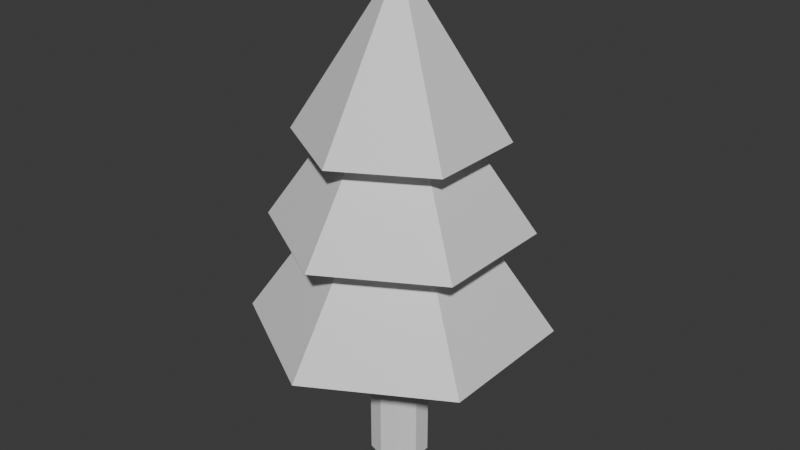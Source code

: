 # Source: tree.blend  (saved by Blender 4.2.66; exported with 4.5.12 LTS)
import bpy
from mathutils import Matrix  # noqa: F401  (used for matrix-valued properties, if any)

bpy.ops.wm.read_factory_settings(use_empty=True)
scene = bpy.context.scene
scene.name = 'Scene'

# ---- collections
col_collection = bpy.data.collections.new('Collection'); scene.collection.children.link(col_collection)

# ---- materials (node trees are filled in below, after node groups)
mat_material_001 = bpy.data.materials.new('Material.001')

# ---- material node trees
mat_material_001.use_nodes = True; mat_material_001.node_tree.nodes.clear()
_N = mat_material_001.node_tree.nodes; _L = mat_material_001.node_tree.links
n0 = _N.new('ShaderNodeBsdfPrincipled'); n0.name = 'Principled BSDF'; n0.location = (10, 300)
n1 = _N.new('ShaderNodeOutputMaterial'); n1.name = 'Material Output'; n1.location = (300, 300)
_L.new(n0.outputs[0], n1.inputs[0])
n1.is_active_output = True

# ---- world
world_world = bpy.data.worlds.new('World'); scene.world = world_world
world_world.use_nodes = True; world_world.node_tree.nodes.clear()
_N = world_world.node_tree.nodes; _L = world_world.node_tree.links
n0 = _N.new('ShaderNodeOutputWorld'); n0.name = 'World Output'; n0.location = (300, 300)
n1 = _N.new('ShaderNodeBackground'); n1.name = 'Background'; n1.location = (10, 300)
n1.inputs[0].default_value = (0.05088, 0.05088, 0.05088, 1.0)
_L.new(n1.outputs[0], n0.inputs[0])
n0.is_active_output = True
world_world.color = (0.05088, 0.05088, 0.05088)
world_world.sun_shadow_jitter_overblur = 0.0

# ---- meshes
me_cylinder = bpy.data.meshes.new('Cylinder')
me_cylinder.from_pydata([(0.0, 0.3, -2.0), (0.0, 0.3, 2.0), (0.1763, 0.2427, -2.0), (0.1763, 0.2427, 2.0), (0.2853, 0.09271, -2.0), (0.2853, 0.09271, 2.0), (0.2853, -0.09271, -2.0), (0.2853, -0.09271, 2.0), (0.1763, -0.2427, -2.0), (0.1763, -0.2427, 2.0), (0.0, -0.3, -2.0), (0.0, -0.3, 2.0), (-0.1763, -0.2427, -2.0), (-0.1763, -0.2427, 2.0), (-0.2853, -0.09271, -2.0), (-0.2853, -0.09271, 2.0), (-0.2853, 0.09271, -2.0), (-0.2853, 0.09271, 2.0), (-0.1763, 0.2427, -2.0), (-0.1763, 0.2427, 2.0)], [], [(0, 1, 3, 2), (2, 3, 5, 4), (4, 5, 7, 6), (6, 7, 9, 8), (8, 9, 11, 10), (10, 11, 13, 12), (12, 13, 15, 14), (14, 15, 17, 16), (3, 1, 19, 17, 15, 13, 11, 9, 7, 5), (16, 17, 19, 18), (18, 19, 1, 0), (0, 2, 4, 6, 8, 10, 12, 14, 16, 18)])
_uv = me_cylinder.uv_layers.new(name='UVMap')
_uv.uv.foreach_set('vector', [1.0, 0.5, 1.0, 1.0, 0.9, 1.0, 0.9, 0.5, 0.9, 0.5, 0.9, 1.0, 0.8, 1.0, 0.8, 0.5, 0.8, 0.5, 0.8, 1.0, 0.7, 1.0, 0.7, 0.5, 0.7, 0.5, 0.7, 1.0, 0.6, 1.0, 0.6, 0.5, 0.6, 0.5, 0.6, 1.0, 0.5, 1.0, 0.5, 0.5, 0.5, 0.5, 0.5, 1.0, 0.4, 1.0, 0.4, 0.5, 0.4, 0.5, 0.4, 1.0, 0.3, 1.0, 0.3, 0.5, 0.3, 0.5, 0.3, 1.0, 0.2, 1.0, 0.2, 0.5, 0.3911, 0.4442, 0.25, 0.49, 0.1089, 0.4442, 0.02175, 0.3242, 0.02175, 0.1758, 0.1089, 0.05584, 0.25, 0.01, 0.3911, 0.05584, 0.4783, 0.1758, 0.4783, 0.3242, 0.2, 0.5, 0.2, 1.0, 0.1, 1.0, 0.1, 0.5, 0.1, 0.5, 0.1, 1.0, -7.451e-08, 1.0, -7.451e-08, 0.5, 0.75, 0.49, 0.8911, 0.4442, 0.9783, 0.3242, 0.9783, 0.1758, 0.8911, 0.05584, 0.75, 0.01, 0.6089, 0.05584, 0.5217, 0.1758, 0.5217, 0.3242, 0.6089, 0.4442])
me_cylinder.update()
me_cylinder_001 = bpy.data.meshes.new('Cylinder.001')
me_cylinder_001.from_pydata([(0.0, 1.482, -0.5), (0.0, 0.7803, 0.5), (1.283, 0.741, -0.5), (0.6757, 0.3901, 0.5), (1.283, -0.741, -0.5), (0.6757, -0.3901, 0.5), (0.0, -1.482, -0.5), (0.0, -0.7803, 0.5), (-1.283, -0.741, -0.5), (-0.6757, -0.3901, 0.5), (-1.283, 0.741, -0.5), (-0.6757, 0.3901, 0.5), (6.158e-09, 1.264, 0.5239), (1.095, 0.632, 0.5239), (1.095, -0.632, 0.5239), (6.158e-09, -1.264, 0.5239), (-1.095, -0.632, 0.5239), (-1.095, 0.632, 0.5239), (0.5721, 0.3303, 1.395), (-1.381e-09, 0.6606, 1.395), (0.5721, -0.3303, 1.395), (-1.381e-09, -0.6606, 1.395), (-0.5721, -0.3303, 1.395), (-0.5721, 0.3303, 1.395), (-0.8735, 0.5043, 1.404), (0.8735, 0.5043, 1.404), (-7.895e-10, 1.009, 1.404), (0.8735, -0.5043, 1.404), (-7.895e-10, -1.009, 1.404), (-0.8735, -0.5043, 1.404), (-1.242e-08, 2.484e-09, 3.002)], [], [(0, 1, 3, 2), (2, 3, 5, 4), (4, 5, 7, 6), (6, 7, 9, 8), (8, 9, 11, 10), (10, 11, 1, 0), (0, 2, 4, 6, 8, 10), (12, 17, 23, 19), (26, 19, 23, 24), (26, 30, 25), (13, 12, 19, 18), (14, 13, 18, 20), (15, 14, 20, 21), (16, 15, 21, 22), (17, 16, 22, 23), (16, 9, 7, 15), (15, 7, 5, 14), (14, 5, 3, 13), (13, 3, 1, 12), (12, 1, 11, 17), (17, 11, 9, 16), (27, 30, 28), (29, 30, 24), (25, 30, 27), (28, 30, 29), (24, 30, 26), (24, 23, 22, 29), (29, 22, 21, 28), (28, 21, 20, 27), (27, 20, 18, 25), (25, 18, 19, 26)])
_uv = me_cylinder_001.uv_layers.new(name='UVMap')
_uv.uv.foreach_set('vector', [0.3714, 0.6067, 0.2725, 0.6301, 0.2401, 0.5739, 0.3098, 0.5, 0.3098, 0.5, 0.2401, 0.4261, 0.2725, 0.3699, 0.3714, 0.3933, 0.3714, 0.3933, 0.4006, 0.296, 0.4655, 0.296, 0.4946, 0.3933, 0.4946, 0.3933, 0.5935, 0.3699, 0.626, 0.4261, 0.5563, 0.5, 0.5563, 0.5, 0.626, 0.5739, 0.5935, 0.6301, 0.4946, 0.6067, 0.4946, 0.6067, 0.4655, 0.704, 0.4006, 0.704, 0.3714, 0.6067, 0.3714, 0.6067, 0.3098, 0.5, 0.3714, 0.3933, 0.4946, 0.3933, 0.5563, 0.5, 0.4946, 0.6067, 0.3805, 0.7389, 0.4856, 0.7389, 0.4605, 0.8234, 0.4056, 0.8234, 0.3911, 0.8485, 0.4056, 0.8234, 0.4605, 0.8234, 0.475, 0.8485, 0.1522, 0.7106, 9.305e-05, 0.75, 0.1103, 0.6379, 0.1998, 0.574, 0.2524, 0.665, 0.1667, 0.6855, 0.1392, 0.6379, 0.2524, 0.335, 0.1998, 0.426, 0.1392, 0.3621, 0.1667, 0.3145, 0.4856, 0.2611, 0.3805, 0.2611, 0.4056, 0.1766, 0.4605, 0.1766, 0.6662, 0.426, 0.6137, 0.335, 0.6994, 0.3145, 0.7268, 0.3621, 0.6137, 0.665, 0.6662, 0.574, 0.7268, 0.6379, 0.6994, 0.6855, 0.6662, 0.426, 0.626, 0.4261, 0.5935, 0.3699, 0.6137, 0.335, 0.4856, 0.2611, 0.4655, 0.296, 0.4006, 0.296, 0.3805, 0.2611, 0.2524, 0.335, 0.2725, 0.3699, 0.2401, 0.4261, 0.1998, 0.426, 0.1998, 0.574, 0.2401, 0.5739, 0.2725, 0.6301, 0.2524, 0.665, 0.3805, 0.7389, 0.4006, 0.704, 0.4655, 0.704, 0.4856, 0.7389, 0.6137, 0.665, 0.5935, 0.6301, 0.626, 0.5739, 0.6662, 0.574, 0.3911, 0.1515, 0.433, 9.306e-05, 0.475, 0.1515, 0.7558, 0.6379, 0.866, 0.75, 0.7138, 0.7106, 0.1103, 0.3621, 9.312e-05, 0.25, 0.1522, 0.2894, 0.7138, 0.2894, 0.866, 0.25, 0.7558, 0.3621, 0.475, 0.8485, 0.433, 0.9999, 0.3911, 0.8485, 0.7138, 0.7106, 0.6994, 0.6855, 0.7268, 0.6379, 0.7558, 0.6379, 0.7558, 0.3621, 0.7268, 0.3621, 0.6994, 0.3145, 0.7138, 0.2894, 0.475, 0.1515, 0.4605, 0.1766, 0.4056, 0.1766, 0.3911, 0.1515, 0.1522, 0.2894, 0.1667, 0.3145, 0.1392, 0.3621, 0.1103, 0.3621, 0.1103, 0.6379, 0.1392, 0.6379, 0.1667, 0.6855, 0.1522, 0.7106])
me_cylinder_001.materials.append(mat_material_001)
me_cylinder_001.update()

# ---- objects
ob_tree_trunk = bpy.data.objects.new('tree(trunk)', me_cylinder)
ob_tree_leaves = bpy.data.objects.new('tree(leaves)', me_cylinder_001)

# ---- transforms, parenting, visibility, modifiers, constraints
ob_tree_trunk.location = (0.0, 0.0, 0.0)
ob_tree_leaves.location = (0.0, 0.0, 0.0)

# ---- collection membership
col_collection.objects.link(ob_tree_trunk)
col_collection.objects.link(ob_tree_leaves)

# ---- scene / render settings (as saved in the file)
scene.frame_start = 1; scene.frame_end = 250; scene.frame_set(1)
scene.render.engine = 'BLENDER_EEVEE_NEXT'
bpy.context.view_layer.update()

# ---- added for rendering (the .blend has no active camera and no usable light): camera, sun
cam_auto = bpy.data.cameras.new('AutoCamera')
cam_auto.lens = 50.0
cam_auto.sensor_width = 36.0
cam_auto.clip_end = 1000.0
ob_auto_camera = bpy.data.objects.new('AutoCamera', cam_auto)
scene.collection.objects.link(ob_auto_camera)
ob_auto_camera.location = (5.88016, -7.0562, 5.20493)
ob_auto_camera.rotation_euler = (1.09748, -7.21219e-08, 0.694738)
scene.camera = ob_auto_camera
light_auto_sun = bpy.data.lights.new('AutoSun', 'SUN')
light_auto_sun.energy = 3.0
light_auto_sun.angle = 0.0523599
ob_auto_sun = bpy.data.objects.new('AutoSun', light_auto_sun)
scene.collection.objects.link(ob_auto_sun)
ob_auto_sun.rotation_euler = (0.872665, 0.174533, 0.523599)
bpy.context.view_layer.update()
